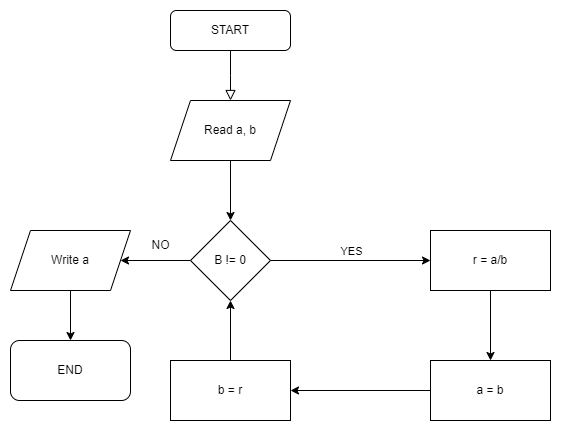

The diagram above was exported from draw.io. Its source (the exported page's mxGraphModel, read from the mxfile embedded in the PNG):
<mxGraphModel dx="1434" dy="790" grid="1" gridSize="10" guides="1" tooltips="1" connect="1" arrows="1" fold="1" page="1" pageScale="1" pageWidth="827" pageHeight="1169" math="0" shadow="0">
  <root>
    <mxCell id="WIyWlLk6GJQsqaUBKTNV-0" />
    <mxCell id="WIyWlLk6GJQsqaUBKTNV-1" parent="WIyWlLk6GJQsqaUBKTNV-0" />
    <mxCell id="WIyWlLk6GJQsqaUBKTNV-2" value="" style="rounded=0;html=1;jettySize=auto;orthogonalLoop=1;fontSize=11;endArrow=block;endFill=0;endSize=8;strokeWidth=1;shadow=0;labelBackgroundColor=none;edgeStyle=orthogonalEdgeStyle;" parent="WIyWlLk6GJQsqaUBKTNV-1" source="WIyWlLk6GJQsqaUBKTNV-3" edge="1">
      <mxGeometry relative="1" as="geometry">
        <mxPoint x="370" y="180" as="targetPoint" />
      </mxGeometry>
    </mxCell>
    <mxCell id="WIyWlLk6GJQsqaUBKTNV-3" value="START" style="rounded=1;whiteSpace=wrap;html=1;fontSize=12;glass=0;strokeWidth=1;shadow=0;" parent="WIyWlLk6GJQsqaUBKTNV-1" vertex="1">
      <mxGeometry x="310" y="90" width="120" height="40" as="geometry" />
    </mxCell>
    <mxCell id="2DHjJvmlnEKviSCGpxo1-0" value="Read a, b" style="shape=parallelogram;perimeter=parallelogramPerimeter;whiteSpace=wrap;html=1;fixedSize=1;" vertex="1" parent="WIyWlLk6GJQsqaUBKTNV-1">
      <mxGeometry x="310" y="180" width="120" height="60" as="geometry" />
    </mxCell>
    <mxCell id="2DHjJvmlnEKviSCGpxo1-1" value="" style="endArrow=classic;html=1;rounded=0;exitX=0.5;exitY=1;exitDx=0;exitDy=0;" edge="1" parent="WIyWlLk6GJQsqaUBKTNV-1" source="2DHjJvmlnEKviSCGpxo1-0" target="2DHjJvmlnEKviSCGpxo1-2">
      <mxGeometry width="50" height="50" relative="1" as="geometry">
        <mxPoint x="330" y="440" as="sourcePoint" />
        <mxPoint x="370" y="300" as="targetPoint" />
      </mxGeometry>
    </mxCell>
    <mxCell id="2DHjJvmlnEKviSCGpxo1-2" value="B != 0" style="rhombus;whiteSpace=wrap;html=1;" vertex="1" parent="WIyWlLk6GJQsqaUBKTNV-1">
      <mxGeometry x="330" y="300" width="80" height="80" as="geometry" />
    </mxCell>
    <mxCell id="2DHjJvmlnEKviSCGpxo1-3" value="" style="endArrow=classic;html=1;rounded=0;exitX=1;exitY=0.5;exitDx=0;exitDy=0;" edge="1" parent="WIyWlLk6GJQsqaUBKTNV-1" source="2DHjJvmlnEKviSCGpxo1-2">
      <mxGeometry width="50" height="50" relative="1" as="geometry">
        <mxPoint x="670" y="440" as="sourcePoint" />
        <mxPoint x="570" y="340" as="targetPoint" />
      </mxGeometry>
    </mxCell>
    <mxCell id="2DHjJvmlnEKviSCGpxo1-4" value="YES" style="edgeLabel;html=1;align=center;verticalAlign=middle;resizable=0;points=[];" vertex="1" connectable="0" parent="2DHjJvmlnEKviSCGpxo1-3">
      <mxGeometry y="1" relative="1" as="geometry">
        <mxPoint y="-9" as="offset" />
      </mxGeometry>
    </mxCell>
    <mxCell id="2DHjJvmlnEKviSCGpxo1-5" value="r = a/b" style="rounded=0;whiteSpace=wrap;html=1;" vertex="1" parent="WIyWlLk6GJQsqaUBKTNV-1">
      <mxGeometry x="570" y="310" width="120" height="60" as="geometry" />
    </mxCell>
    <mxCell id="2DHjJvmlnEKviSCGpxo1-6" value="" style="endArrow=classic;html=1;rounded=0;exitX=0.5;exitY=1;exitDx=0;exitDy=0;" edge="1" parent="WIyWlLk6GJQsqaUBKTNV-1" source="2DHjJvmlnEKviSCGpxo1-5">
      <mxGeometry width="50" height="50" relative="1" as="geometry">
        <mxPoint x="670" y="440" as="sourcePoint" />
        <mxPoint x="630" y="440" as="targetPoint" />
      </mxGeometry>
    </mxCell>
    <mxCell id="2DHjJvmlnEKviSCGpxo1-7" value="a = b" style="rounded=0;whiteSpace=wrap;html=1;" vertex="1" parent="WIyWlLk6GJQsqaUBKTNV-1">
      <mxGeometry x="570" y="440" width="120" height="60" as="geometry" />
    </mxCell>
    <mxCell id="2DHjJvmlnEKviSCGpxo1-8" value="" style="endArrow=classic;html=1;rounded=0;exitX=0;exitY=0.5;exitDx=0;exitDy=0;entryX=1;entryY=0.5;entryDx=0;entryDy=0;" edge="1" parent="WIyWlLk6GJQsqaUBKTNV-1" source="2DHjJvmlnEKviSCGpxo1-7" target="2DHjJvmlnEKviSCGpxo1-9">
      <mxGeometry width="50" height="50" relative="1" as="geometry">
        <mxPoint x="400" y="450" as="sourcePoint" />
        <mxPoint x="490" y="470" as="targetPoint" />
      </mxGeometry>
    </mxCell>
    <mxCell id="2DHjJvmlnEKviSCGpxo1-9" value="b = r" style="rounded=0;whiteSpace=wrap;html=1;" vertex="1" parent="WIyWlLk6GJQsqaUBKTNV-1">
      <mxGeometry x="310" y="440" width="120" height="60" as="geometry" />
    </mxCell>
    <mxCell id="2DHjJvmlnEKviSCGpxo1-10" value="" style="endArrow=classic;html=1;rounded=0;exitX=0.5;exitY=0;exitDx=0;exitDy=0;entryX=0.5;entryY=1;entryDx=0;entryDy=0;" edge="1" parent="WIyWlLk6GJQsqaUBKTNV-1" source="2DHjJvmlnEKviSCGpxo1-9" target="2DHjJvmlnEKviSCGpxo1-2">
      <mxGeometry width="50" height="50" relative="1" as="geometry">
        <mxPoint x="360" y="440" as="sourcePoint" />
        <mxPoint x="410" y="390" as="targetPoint" />
        <Array as="points" />
      </mxGeometry>
    </mxCell>
    <mxCell id="2DHjJvmlnEKviSCGpxo1-11" value="" style="endArrow=classic;html=1;rounded=0;exitX=0;exitY=0.5;exitDx=0;exitDy=0;" edge="1" parent="WIyWlLk6GJQsqaUBKTNV-1" source="2DHjJvmlnEKviSCGpxo1-2">
      <mxGeometry width="50" height="50" relative="1" as="geometry">
        <mxPoint x="670" y="440" as="sourcePoint" />
        <mxPoint x="260" y="340" as="targetPoint" />
      </mxGeometry>
    </mxCell>
    <mxCell id="2DHjJvmlnEKviSCGpxo1-12" value="Write a" style="shape=parallelogram;perimeter=parallelogramPerimeter;whiteSpace=wrap;html=1;fixedSize=1;" vertex="1" parent="WIyWlLk6GJQsqaUBKTNV-1">
      <mxGeometry x="150" y="310" width="120" height="60" as="geometry" />
    </mxCell>
    <mxCell id="2DHjJvmlnEKviSCGpxo1-13" value="" style="endArrow=classic;html=1;rounded=0;exitX=0.5;exitY=1;exitDx=0;exitDy=0;" edge="1" parent="WIyWlLk6GJQsqaUBKTNV-1" source="2DHjJvmlnEKviSCGpxo1-12">
      <mxGeometry width="50" height="50" relative="1" as="geometry">
        <mxPoint x="670" y="440" as="sourcePoint" />
        <mxPoint x="210" y="420" as="targetPoint" />
      </mxGeometry>
    </mxCell>
    <mxCell id="2DHjJvmlnEKviSCGpxo1-14" value="END" style="rounded=1;whiteSpace=wrap;html=1;" vertex="1" parent="WIyWlLk6GJQsqaUBKTNV-1">
      <mxGeometry x="150" y="420" width="120" height="60" as="geometry" />
    </mxCell>
    <mxCell id="2DHjJvmlnEKviSCGpxo1-15" value="NO" style="text;html=1;align=center;verticalAlign=middle;resizable=0;points=[];autosize=1;strokeColor=none;fillColor=none;" vertex="1" parent="WIyWlLk6GJQsqaUBKTNV-1">
      <mxGeometry x="280" y="310" width="40" height="30" as="geometry" />
    </mxCell>
  </root>
</mxGraphModel>